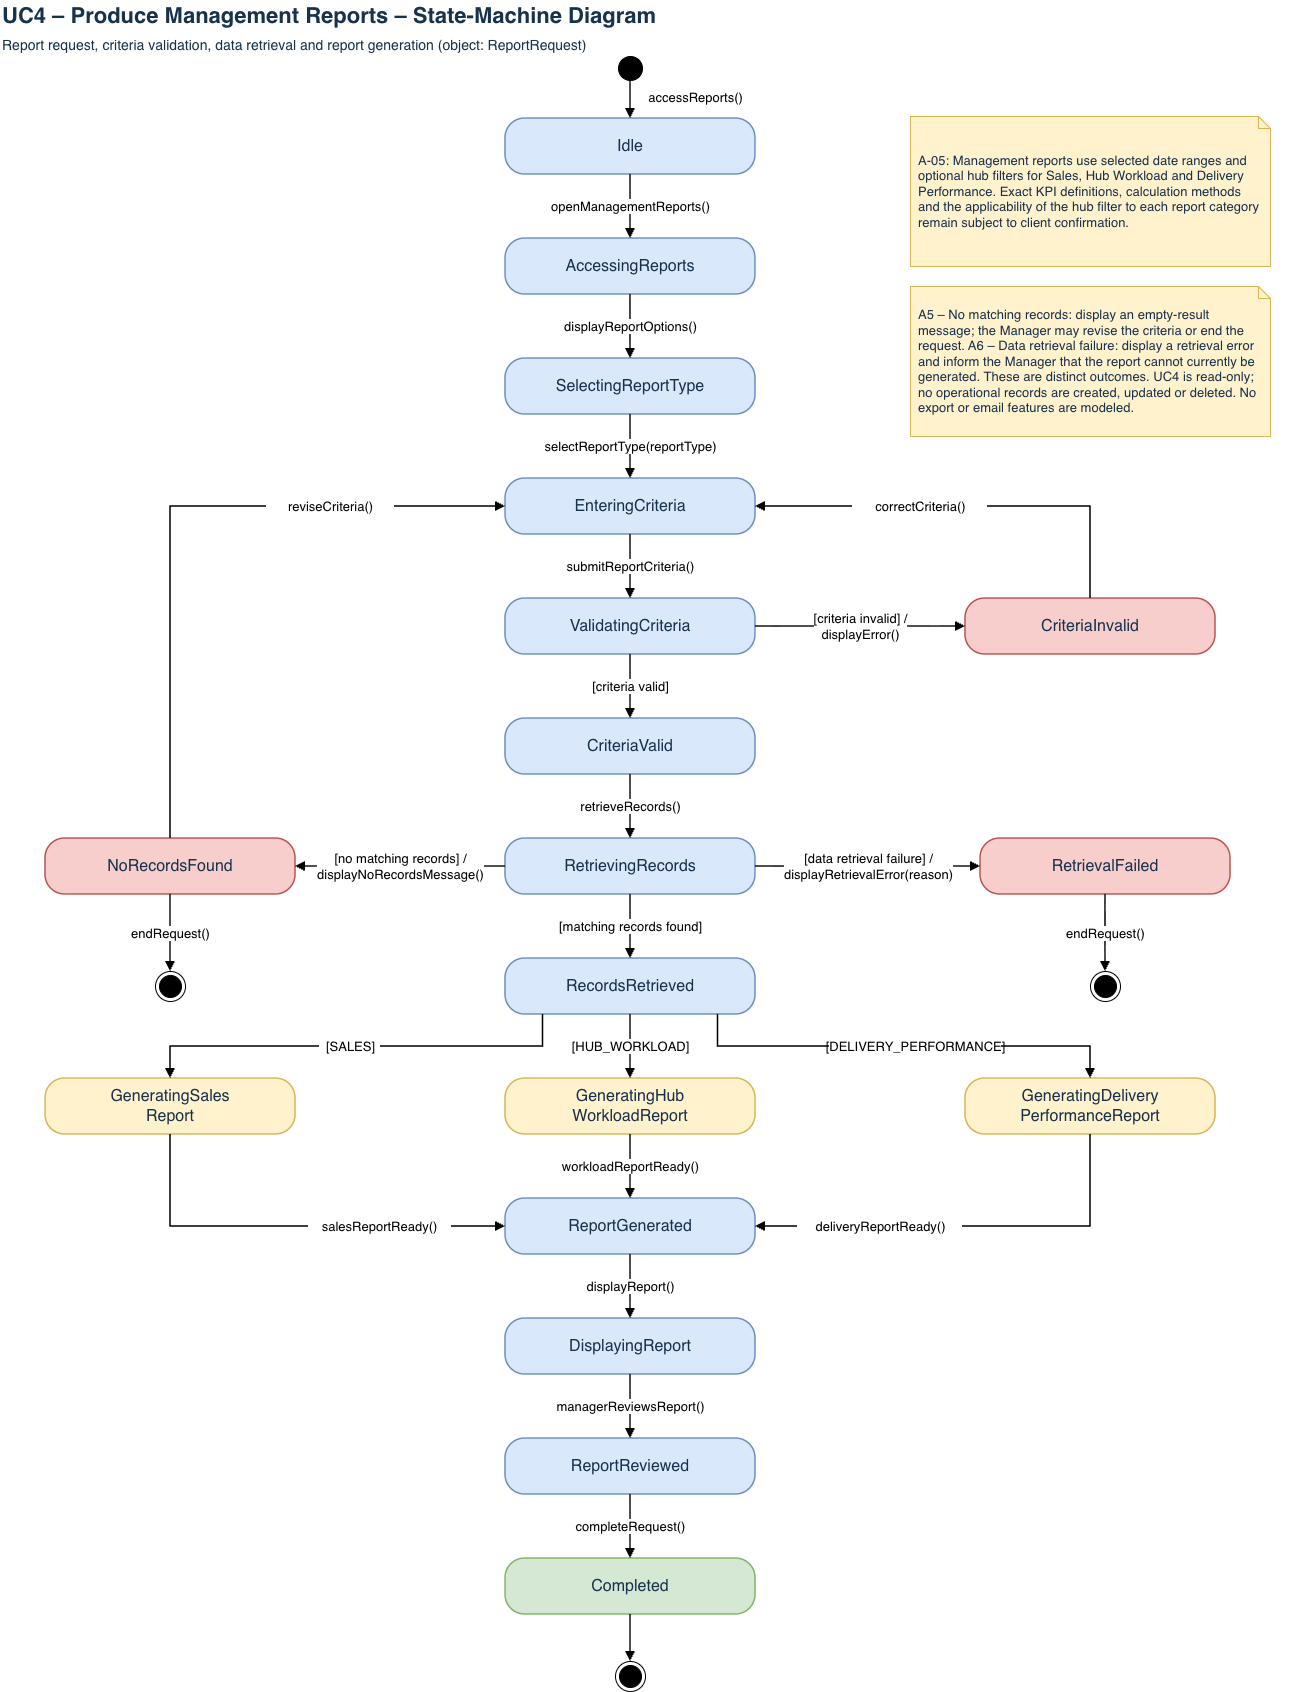

The diagram above was exported from draw.io. Its source (the exported page's mxGraphModel, read from the mxfile embedded in the PNG):
<mxGraphModel dx="3427" dy="1477" grid="1" gridSize="10" guides="1" tooltips="1" connect="1" arrows="1" fold="1" page="1" pageScale="1" pageWidth="1340" pageHeight="1790" math="0" shadow="0">
  <root>
    <mxCell id="0" />
    <mxCell id="1" parent="0" />
    <mxCell id="Idle" parent="1" style="rounded=1;arcSize=35;whiteSpace=wrap;html=1;fillColor=#dae8fc;strokeColor=#6c8ebf;strokeWidth=1.5;fontSize=16;fontColor=#17324d;" value="Idle" vertex="1">
      <mxGeometry height="56" width="250" x="525" y="122" as="geometry" />
    </mxCell>
    <mxCell id="AccessingReports" parent="1" style="rounded=1;arcSize=35;whiteSpace=wrap;html=1;fillColor=#dae8fc;strokeColor=#6c8ebf;strokeWidth=1.5;fontSize=16;fontColor=#17324d;" value="AccessingReports" vertex="1">
      <mxGeometry height="56" width="250" x="525" y="242" as="geometry" />
    </mxCell>
    <mxCell id="SelectingReportType" parent="1" style="rounded=1;arcSize=35;whiteSpace=wrap;html=1;fillColor=#dae8fc;strokeColor=#6c8ebf;strokeWidth=1.5;fontSize=16;fontColor=#17324d;" value="SelectingReportType" vertex="1">
      <mxGeometry height="56" width="250" x="525" y="362" as="geometry" />
    </mxCell>
    <mxCell id="EnteringCriteria" parent="1" style="rounded=1;arcSize=35;whiteSpace=wrap;html=1;fillColor=#dae8fc;strokeColor=#6c8ebf;strokeWidth=1.5;fontSize=16;fontColor=#17324d;" value="EnteringCriteria" vertex="1">
      <mxGeometry height="56" width="250" x="525" y="482" as="geometry" />
    </mxCell>
    <mxCell id="ValidatingCriteria" parent="1" style="rounded=1;arcSize=35;whiteSpace=wrap;html=1;fillColor=#dae8fc;strokeColor=#6c8ebf;strokeWidth=1.5;fontSize=16;fontColor=#17324d;" value="ValidatingCriteria" vertex="1">
      <mxGeometry height="56" width="250" x="525" y="602" as="geometry" />
    </mxCell>
    <mxCell id="CriteriaInvalid" parent="1" style="rounded=1;arcSize=35;whiteSpace=wrap;html=1;fillColor=#f8cecc;strokeColor=#b85450;strokeWidth=1.5;fontSize=16;fontColor=#17324d;" value="CriteriaInvalid" vertex="1">
      <mxGeometry height="56" width="250" x="985" y="602" as="geometry" />
    </mxCell>
    <mxCell id="CriteriaValid" parent="1" style="rounded=1;arcSize=35;whiteSpace=wrap;html=1;fillColor=#dae8fc;strokeColor=#6c8ebf;strokeWidth=1.5;fontSize=16;fontColor=#17324d;" value="CriteriaValid" vertex="1">
      <mxGeometry height="56" width="250" x="525" y="722" as="geometry" />
    </mxCell>
    <mxCell id="RetrievingRecords" parent="1" style="rounded=1;arcSize=35;whiteSpace=wrap;html=1;fillColor=#dae8fc;strokeColor=#6c8ebf;strokeWidth=1.5;fontSize=16;fontColor=#17324d;" value="RetrievingRecords" vertex="1">
      <mxGeometry height="56" width="250" x="525" y="842" as="geometry" />
    </mxCell>
    <mxCell id="NoRecordsFound" parent="1" style="rounded=1;arcSize=35;whiteSpace=wrap;html=1;fillColor=#f8cecc;strokeColor=#b85450;strokeWidth=1.5;fontSize=16;fontColor=#17324d;" value="NoRecordsFound" vertex="1">
      <mxGeometry height="56" width="250" x="65" y="842" as="geometry" />
    </mxCell>
    <mxCell id="RecordsRetrieved" parent="1" style="rounded=1;arcSize=35;whiteSpace=wrap;html=1;fillColor=#dae8fc;strokeColor=#6c8ebf;strokeWidth=1.5;fontSize=16;fontColor=#17324d;" value="RecordsRetrieved" vertex="1">
      <mxGeometry height="56" width="250" x="525" y="962" as="geometry" />
    </mxCell>
    <mxCell id="GeneratingSalesReport" parent="1" style="rounded=1;arcSize=35;whiteSpace=wrap;html=1;fillColor=#fff2cc;strokeColor=#d6b656;strokeWidth=1.5;fontSize=16;fontColor=#17324d;" value="GeneratingSales&lt;br&gt;Report" vertex="1">
      <mxGeometry height="56" width="250" x="65" y="1082" as="geometry" />
    </mxCell>
    <mxCell id="GeneratingHubWorkloadReport" parent="1" style="rounded=1;arcSize=35;whiteSpace=wrap;html=1;fillColor=#fff2cc;strokeColor=#d6b656;strokeWidth=1.5;fontSize=16;fontColor=#17324d;" value="GeneratingHub&lt;br&gt;WorkloadReport" vertex="1">
      <mxGeometry height="56" width="250" x="525" y="1082" as="geometry" />
    </mxCell>
    <mxCell id="GeneratingDeliveryPerformanceReport" parent="1" style="rounded=1;arcSize=35;whiteSpace=wrap;html=1;fillColor=#fff2cc;strokeColor=#d6b656;strokeWidth=1.5;fontSize=16;fontColor=#17324d;" value="GeneratingDelivery&lt;br&gt;PerformanceReport" vertex="1">
      <mxGeometry height="56" width="250" x="985" y="1082" as="geometry" />
    </mxCell>
    <mxCell id="ReportGenerated" parent="1" style="rounded=1;arcSize=35;whiteSpace=wrap;html=1;fillColor=#dae8fc;strokeColor=#6c8ebf;strokeWidth=1.5;fontSize=16;fontColor=#17324d;" value="ReportGenerated" vertex="1">
      <mxGeometry height="56" width="250" x="525" y="1202" as="geometry" />
    </mxCell>
    <mxCell id="DisplayingReport" parent="1" style="rounded=1;arcSize=35;whiteSpace=wrap;html=1;fillColor=#dae8fc;strokeColor=#6c8ebf;strokeWidth=1.5;fontSize=16;fontColor=#17324d;" value="DisplayingReport" vertex="1">
      <mxGeometry height="56" width="250" x="525" y="1322" as="geometry" />
    </mxCell>
    <mxCell id="ReportReviewed" parent="1" style="rounded=1;arcSize=35;whiteSpace=wrap;html=1;fillColor=#dae8fc;strokeColor=#6c8ebf;strokeWidth=1.5;fontSize=16;fontColor=#17324d;" value="ReportReviewed" vertex="1">
      <mxGeometry height="56" width="250" x="525" y="1442" as="geometry" />
    </mxCell>
    <mxCell id="Completed" parent="1" style="rounded=1;arcSize=35;whiteSpace=wrap;html=1;fillColor=#d5e8d4;strokeColor=#82b366;strokeWidth=1.5;fontSize=16;fontColor=#17324d;" value="Completed" vertex="1">
      <mxGeometry height="56" width="250" x="525" y="1562" as="geometry" />
    </mxCell>
    <mxCell id="Init" parent="1" style="ellipse;html=1;fillColor=#000000;strokeColor=#000000;" value="" vertex="1">
      <mxGeometry height="24" width="24" x="638" y="60" as="geometry" />
    </mxCell>
    <mxCell id="FinalA" parent="1" style="ellipse;shape=endState;html=1;fillColor=#000000;strokeColor=#000000;" value="" vertex="1">
      <mxGeometry height="30" width="30" x="175" y="975" as="geometry" />
    </mxCell>
    <mxCell id="FinalC" parent="1" style="ellipse;shape=endState;html=1;fillColor=#000000;strokeColor=#000000;" value="" vertex="1">
      <mxGeometry height="30" width="30" x="635" y="1665" as="geometry" />
    </mxCell>
    <mxCell id="T1" edge="1" parent="1" source="Init" style="edgeStyle=orthogonalEdgeStyle;rounded=0;html=1;endArrow=block;endFill=1;strokeColor=#000000;strokeWidth=1.5;jumpStyle=arc;jumpSize=10;fontSize=13;fontColor=#000000;labelBackgroundColor=#ffffff;exitX=0.5;exitY=1;exitDx=0;exitDy=0;entryX=0.5;entryY=0;entryDx=0;entryDy=0;" target="Idle" value="">
      <mxGeometry relative="1" as="geometry" />
    </mxCell>
    <mxCell id="lb1" parent="1" style="text;html=1;align=center;verticalAlign=middle;fontSize=13;fontColor=#000000;fillColor=#ffffff;strokeColor=none;spacing=0;" value="accessReports()" vertex="1">
      <mxGeometry height="21" width="121" x="654" y="90" as="geometry" />
    </mxCell>
    <mxCell id="T2" edge="1" parent="1" source="Idle" style="edgeStyle=orthogonalEdgeStyle;rounded=0;html=1;endArrow=block;endFill=1;strokeColor=#000000;strokeWidth=1.5;jumpStyle=arc;jumpSize=10;fontSize=13;fontColor=#000000;labelBackgroundColor=#ffffff;exitX=0.5;exitY=1;exitDx=0;exitDy=0;entryX=0.5;entryY=0;entryDx=0;entryDy=0;" target="AccessingReports" value="openManagementReports()">
      <mxGeometry relative="1" as="geometry" />
    </mxCell>
    <mxCell id="T3" edge="1" parent="1" source="AccessingReports" style="edgeStyle=orthogonalEdgeStyle;rounded=0;html=1;endArrow=block;endFill=1;strokeColor=#000000;strokeWidth=1.5;jumpStyle=arc;jumpSize=10;fontSize=13;fontColor=#000000;labelBackgroundColor=#ffffff;exitX=0.5;exitY=1;exitDx=0;exitDy=0;entryX=0.5;entryY=0;entryDx=0;entryDy=0;" target="SelectingReportType" value="displayReportOptions()">
      <mxGeometry relative="1" as="geometry" />
    </mxCell>
    <mxCell id="T4" edge="1" parent="1" source="SelectingReportType" style="edgeStyle=orthogonalEdgeStyle;rounded=0;html=1;endArrow=block;endFill=1;strokeColor=#000000;strokeWidth=1.5;jumpStyle=arc;jumpSize=10;fontSize=13;fontColor=#000000;labelBackgroundColor=#ffffff;exitX=0.5;exitY=1;exitDx=0;exitDy=0;entryX=0.5;entryY=0;entryDx=0;entryDy=0;" target="EnteringCriteria" value="selectReportType(reportType)">
      <mxGeometry relative="1" as="geometry" />
    </mxCell>
    <mxCell id="T5" edge="1" parent="1" source="EnteringCriteria" style="edgeStyle=orthogonalEdgeStyle;rounded=0;html=1;endArrow=block;endFill=1;strokeColor=#000000;strokeWidth=1.5;jumpStyle=arc;jumpSize=10;fontSize=13;fontColor=#000000;labelBackgroundColor=#ffffff;exitX=0.5;exitY=1;exitDx=0;exitDy=0;entryX=0.5;entryY=0;entryDx=0;entryDy=0;" target="ValidatingCriteria" value="submitReportCriteria()">
      <mxGeometry relative="1" as="geometry" />
    </mxCell>
    <mxCell id="T6" edge="1" parent="1" source="ValidatingCriteria" style="edgeStyle=orthogonalEdgeStyle;rounded=0;html=1;endArrow=block;endFill=1;strokeColor=#000000;strokeWidth=1.5;jumpStyle=arc;jumpSize=10;fontSize=13;fontColor=#000000;labelBackgroundColor=#ffffff;exitX=0.5;exitY=1;exitDx=0;exitDy=0;entryX=0.5;entryY=0;entryDx=0;entryDy=0;" target="CriteriaValid" value="[criteria valid]">
      <mxGeometry relative="1" as="geometry" />
    </mxCell>
    <mxCell id="T7" edge="1" parent="1" source="ValidatingCriteria" style="edgeStyle=orthogonalEdgeStyle;rounded=0;html=1;endArrow=block;endFill=1;strokeColor=#000000;strokeWidth=1.5;jumpStyle=arc;jumpSize=10;fontSize=13;fontColor=#000000;labelBackgroundColor=#ffffff;exitX=1;exitY=0.5;exitDx=0;exitDy=0;entryX=0;entryY=0.5;entryDx=0;entryDy=0;" target="CriteriaInvalid" value="[criteria invalid] /&lt;br&gt;displayError()">
      <mxGeometry relative="1" as="geometry" />
    </mxCell>
    <mxCell id="T8" edge="1" parent="1" source="CriteriaInvalid" style="edgeStyle=orthogonalEdgeStyle;rounded=0;html=1;endArrow=block;endFill=1;strokeColor=#000000;strokeWidth=1.5;jumpStyle=arc;jumpSize=10;fontSize=13;fontColor=#000000;labelBackgroundColor=#ffffff;exitX=0.5;exitY=0;exitDx=0;exitDy=0;entryX=1;entryY=0.5;entryDx=0;entryDy=0;" target="EnteringCriteria" value="">
      <mxGeometry relative="1" as="geometry">
        <Array as="points">
          <mxPoint x="1110" y="510" />
        </Array>
      </mxGeometry>
    </mxCell>
    <mxCell id="lb2" parent="1" style="text;html=1;align=center;verticalAlign=middle;fontSize=13;fontColor=#000000;fillColor=#ffffff;strokeColor=none;spacing=0;" value="correctCriteria()" vertex="1">
      <mxGeometry height="21" width="135" x="872" y="499" as="geometry" />
    </mxCell>
    <mxCell id="T9" edge="1" parent="1" source="CriteriaValid" style="edgeStyle=orthogonalEdgeStyle;rounded=0;html=1;endArrow=block;endFill=1;strokeColor=#000000;strokeWidth=1.5;jumpStyle=arc;jumpSize=10;fontSize=13;fontColor=#000000;labelBackgroundColor=#ffffff;exitX=0.5;exitY=1;exitDx=0;exitDy=0;entryX=0.5;entryY=0;entryDx=0;entryDy=0;" target="RetrievingRecords" value="retrieveRecords()">
      <mxGeometry relative="1" as="geometry" />
    </mxCell>
    <mxCell id="T10" edge="1" parent="1" source="RetrievingRecords" style="edgeStyle=orthogonalEdgeStyle;rounded=0;html=1;endArrow=block;endFill=1;strokeColor=#000000;strokeWidth=1.5;jumpStyle=arc;jumpSize=10;fontSize=13;fontColor=#000000;labelBackgroundColor=#ffffff;exitX=0.5;exitY=1;exitDx=0;exitDy=0;entryX=0.5;entryY=0;entryDx=0;entryDy=0;" target="RecordsRetrieved" value="[matching records found]">
      <mxGeometry relative="1" as="geometry" />
    </mxCell>
    <mxCell id="T11" edge="1" parent="1" source="RetrievingRecords" style="edgeStyle=orthogonalEdgeStyle;rounded=0;html=1;endArrow=block;endFill=1;strokeColor=#000000;strokeWidth=1.5;jumpStyle=arc;jumpSize=10;fontSize=13;fontColor=#000000;labelBackgroundColor=#ffffff;exitX=0;exitY=0.5;exitDx=0;exitDy=0;entryX=1;entryY=0.5;entryDx=0;entryDy=0;" target="NoRecordsFound" value="[no matching records] /&lt;br&gt;displayNoRecordsMessage()">
      <mxGeometry relative="1" as="geometry" />
    </mxCell>
    <mxCell id="T12" edge="1" parent="1" source="NoRecordsFound" style="edgeStyle=orthogonalEdgeStyle;rounded=0;html=1;endArrow=block;endFill=1;strokeColor=#000000;strokeWidth=1.5;jumpStyle=arc;jumpSize=10;fontSize=13;fontColor=#000000;labelBackgroundColor=#ffffff;exitX=0.5;exitY=0;exitDx=0;exitDy=0;entryX=0;entryY=0.5;entryDx=0;entryDy=0;" target="EnteringCriteria" value="">
      <mxGeometry relative="1" as="geometry">
        <Array as="points">
          <mxPoint x="190" y="510" />
        </Array>
      </mxGeometry>
    </mxCell>
    <mxCell id="lb3" parent="1" style="text;html=1;align=center;verticalAlign=middle;fontSize=13;fontColor=#000000;fillColor=#ffffff;strokeColor=none;spacing=0;" value="reviseCriteria()" vertex="1">
      <mxGeometry height="21" width="128" x="286" y="499" as="geometry" />
    </mxCell>
    <mxCell id="T13" edge="1" parent="1" source="NoRecordsFound" style="edgeStyle=orthogonalEdgeStyle;rounded=0;html=1;endArrow=block;endFill=1;strokeColor=#000000;strokeWidth=1.5;jumpStyle=arc;jumpSize=10;fontSize=13;fontColor=#000000;labelBackgroundColor=#ffffff;exitX=0.5;exitY=1;exitDx=0;exitDy=0;entryX=0.5;entryY=0;entryDx=0;entryDy=0;" target="FinalA" value="endRequest()">
      <mxGeometry relative="1" as="geometry" />
    </mxCell>
    <mxCell id="T14" edge="1" parent="1" source="RecordsRetrieved" style="edgeStyle=orthogonalEdgeStyle;rounded=0;html=1;endArrow=block;endFill=1;strokeColor=#000000;strokeWidth=1.5;jumpStyle=arc;jumpSize=10;fontSize=13;fontColor=#000000;labelBackgroundColor=#ffffff;exitX=0.15;exitY=1;exitDx=0;exitDy=0;entryX=0.5;entryY=0;entryDx=0;entryDy=0;" target="GeneratingSalesReport" value="">
      <mxGeometry relative="1" as="geometry">
        <Array as="points">
          <mxPoint x="562.5" y="1050" />
          <mxPoint x="190" y="1050" />
        </Array>
      </mxGeometry>
    </mxCell>
    <mxCell id="lb4" parent="1" style="text;html=1;align=center;verticalAlign=middle;fontSize=13;fontColor=#000000;fillColor=#ffffff;strokeColor=none;spacing=0;" value="[SALES]" vertex="1">
      <mxGeometry height="21" width="61" x="339" y="1039" as="geometry" />
    </mxCell>
    <mxCell id="T15" edge="1" parent="1" source="RecordsRetrieved" style="edgeStyle=orthogonalEdgeStyle;rounded=0;html=1;endArrow=block;endFill=1;strokeColor=#000000;strokeWidth=1.5;jumpStyle=arc;jumpSize=10;fontSize=13;fontColor=#000000;labelBackgroundColor=#ffffff;exitX=0.5;exitY=1;exitDx=0;exitDy=0;entryX=0.5;entryY=0;entryDx=0;entryDy=0;" target="GeneratingHubWorkloadReport" value="[HUB_WORKLOAD]">
      <mxGeometry relative="1" as="geometry" />
    </mxCell>
    <mxCell id="T16" edge="1" parent="1" source="RecordsRetrieved" style="edgeStyle=orthogonalEdgeStyle;rounded=0;html=1;endArrow=block;endFill=1;strokeColor=#000000;strokeWidth=1.5;jumpStyle=arc;jumpSize=10;fontSize=13;fontColor=#000000;labelBackgroundColor=#ffffff;exitX=0.85;exitY=1;exitDx=0;exitDy=0;entryX=0.5;entryY=0;entryDx=0;entryDy=0;" target="GeneratingDeliveryPerformanceReport" value="">
      <mxGeometry relative="1" as="geometry">
        <Array as="points">
          <mxPoint x="737.5" y="1050" />
          <mxPoint x="1110" y="1050" />
        </Array>
      </mxGeometry>
    </mxCell>
    <mxCell id="lb5" parent="1" style="text;html=1;align=center;verticalAlign=middle;fontSize=13;fontColor=#000000;fillColor=#ffffff;strokeColor=none;spacing=0;" value="[DELIVERY_PERFORMANCE]" vertex="1">
      <mxGeometry height="21" width="172" x="849" y="1039" as="geometry" />
    </mxCell>
    <mxCell id="T17" edge="1" parent="1" source="GeneratingSalesReport" style="edgeStyle=orthogonalEdgeStyle;rounded=0;html=1;endArrow=block;endFill=1;strokeColor=#000000;strokeWidth=1.5;jumpStyle=arc;jumpSize=10;fontSize=13;fontColor=#000000;labelBackgroundColor=#ffffff;exitX=0.5;exitY=1;exitDx=0;exitDy=0;entryX=0;entryY=0.5;entryDx=0;entryDy=0;" target="ReportGenerated" value="">
      <mxGeometry relative="1" as="geometry">
        <Array as="points">
          <mxPoint x="190" y="1230" />
        </Array>
      </mxGeometry>
    </mxCell>
    <mxCell id="lb6" parent="1" style="text;html=1;align=center;verticalAlign=middle;fontSize=13;fontColor=#000000;fillColor=#ffffff;strokeColor=none;spacing=0;" value="salesReportReady()" vertex="1">
      <mxGeometry height="21" width="143" x="328" y="1219" as="geometry" />
    </mxCell>
    <mxCell id="T18" edge="1" parent="1" source="GeneratingHubWorkloadReport" style="edgeStyle=orthogonalEdgeStyle;rounded=0;html=1;endArrow=block;endFill=1;strokeColor=#000000;strokeWidth=1.5;jumpStyle=arc;jumpSize=10;fontSize=13;fontColor=#000000;labelBackgroundColor=#ffffff;exitX=0.5;exitY=1;exitDx=0;exitDy=0;entryX=0.5;entryY=0;entryDx=0;entryDy=0;" target="ReportGenerated" value="workloadReportReady()">
      <mxGeometry relative="1" as="geometry" />
    </mxCell>
    <mxCell id="T19" edge="1" parent="1" source="GeneratingDeliveryPerformanceReport" style="edgeStyle=orthogonalEdgeStyle;rounded=0;html=1;endArrow=block;endFill=1;strokeColor=#000000;strokeWidth=1.5;jumpStyle=arc;jumpSize=10;fontSize=13;fontColor=#000000;labelBackgroundColor=#ffffff;exitX=0.5;exitY=1;exitDx=0;exitDy=0;entryX=1;entryY=0.5;entryDx=0;entryDy=0;" target="ReportGenerated" value="">
      <mxGeometry relative="1" as="geometry">
        <Array as="points">
          <mxPoint x="1110" y="1230" />
        </Array>
      </mxGeometry>
    </mxCell>
    <mxCell id="lb7" parent="1" style="text;html=1;align=center;verticalAlign=middle;fontSize=13;fontColor=#000000;fillColor=#ffffff;strokeColor=none;spacing=0;" value="deliveryReportReady()" vertex="1">
      <mxGeometry height="21" width="165" x="817" y="1219" as="geometry" />
    </mxCell>
    <mxCell id="T20" edge="1" parent="1" source="ReportGenerated" style="edgeStyle=orthogonalEdgeStyle;rounded=0;html=1;endArrow=block;endFill=1;strokeColor=#000000;strokeWidth=1.5;jumpStyle=arc;jumpSize=10;fontSize=13;fontColor=#000000;labelBackgroundColor=#ffffff;exitX=0.5;exitY=1;exitDx=0;exitDy=0;entryX=0.5;entryY=0;entryDx=0;entryDy=0;" target="DisplayingReport" value="displayReport()">
      <mxGeometry relative="1" as="geometry" />
    </mxCell>
    <mxCell id="T21" edge="1" parent="1" source="DisplayingReport" style="edgeStyle=orthogonalEdgeStyle;rounded=0;html=1;endArrow=block;endFill=1;strokeColor=#000000;strokeWidth=1.5;jumpStyle=arc;jumpSize=10;fontSize=13;fontColor=#000000;labelBackgroundColor=#ffffff;exitX=0.5;exitY=1;exitDx=0;exitDy=0;entryX=0.5;entryY=0;entryDx=0;entryDy=0;" target="ReportReviewed" value="managerReviewsReport()">
      <mxGeometry relative="1" as="geometry" />
    </mxCell>
    <mxCell id="T22" edge="1" parent="1" source="ReportReviewed" style="edgeStyle=orthogonalEdgeStyle;rounded=0;html=1;endArrow=block;endFill=1;strokeColor=#000000;strokeWidth=1.5;jumpStyle=arc;jumpSize=10;fontSize=13;fontColor=#000000;labelBackgroundColor=#ffffff;exitX=0.5;exitY=1;exitDx=0;exitDy=0;entryX=0.5;entryY=0;entryDx=0;entryDy=0;" target="Completed" value="completeRequest()">
      <mxGeometry relative="1" as="geometry" />
    </mxCell>
    <mxCell id="T23" edge="1" parent="1" source="Completed" style="edgeStyle=orthogonalEdgeStyle;rounded=0;html=1;endArrow=block;endFill=1;strokeColor=#000000;strokeWidth=1.5;jumpStyle=arc;jumpSize=10;fontSize=13;fontColor=#000000;labelBackgroundColor=#ffffff;exitX=0.5;exitY=1;exitDx=0;exitDy=0;entryX=0.5;entryY=0;entryDx=0;entryDy=0;" target="FinalC" value="">
      <mxGeometry relative="1" as="geometry" />
    </mxCell>
    <mxCell id="ttl" parent="1" style="text;html=1;align=left;verticalAlign=middle;fontSize=22;fontStyle=1;fontColor=#17324d;" value="UC4 – Produce Management Reports – State-Machine Diagram" vertex="1">
      <mxGeometry height="32" width="1300" x="20" y="4" as="geometry" />
    </mxCell>
    <mxCell id="sub" parent="1" style="text;html=1;align=left;verticalAlign=middle;fontSize=14;fontColor=#17324d;" value="Report request, criteria validation, data retrieval and report generation (object: ReportRequest)" vertex="1">
      <mxGeometry height="22" width="1300" x="20" y="38" as="geometry" />
    </mxCell>
    <mxCell id="n1" parent="1" style="shape=note;size=12;whiteSpace=wrap;html=1;align=left;verticalAlign=middle;spacing=8;fillColor=#fff2cc;strokeColor=#d6b656;fontSize=13;fontColor=#17324d;" value="A-05: Management reports use selected date ranges and optional hub filters for Sales, Hub Workload and Delivery Performance. Exact KPI definitions, calculation methods and the applicability of the hub filter to each report category remain subject to client confirmation." vertex="1">
      <mxGeometry height="150" width="360" x="930" y="120" as="geometry" />
    </mxCell>
    <mxCell id="n2" parent="1" style="shape=note;size=12;whiteSpace=wrap;html=1;align=left;verticalAlign=middle;spacing=8;fillColor=#fff2cc;strokeColor=#d6b656;fontSize=13;fontColor=#17324d;" value="A5 – No matching records: display an empty-result message; the Manager may revise the criteria or end the request. A6 – Data retrieval failure: display a retrieval error and inform the Manager that the report cannot currently be generated. These are distinct outcomes. UC4 is read-only; no operational records are created, updated or deleted. No export or email features are modeled." vertex="1">
      <mxGeometry height="150" width="360" x="930" y="290" as="geometry" />
    </mxCell>
    <mxCell id="RetrievalFailed" parent="1" style="rounded=1;arcSize=35;whiteSpace=wrap;html=1;fillColor=#f8cecc;strokeColor=#b85450;strokeWidth=1.5;fontSize=16;fontColor=#17324d;" value="RetrievalFailed" vertex="1">
      <mxGeometry height="56" width="250" x="1000" y="842" as="geometry" />
    </mxCell>
    <mxCell id="FinalB" parent="1" style="ellipse;shape=endState;html=1;fillColor=#000000;strokeColor=#000000;" value="" vertex="1">
      <mxGeometry height="30" width="30" x="1110" y="975" as="geometry" />
    </mxCell>
    <mxCell id="T24" edge="1" parent="1" source="RetrievingRecords" style="edgeStyle=orthogonalEdgeStyle;rounded=0;html=1;endArrow=block;endFill=1;strokeColor=#000000;strokeWidth=1.5;jumpStyle=arc;jumpSize=10;fontSize=13;fontColor=#000000;labelBackgroundColor=#ffffff;exitX=1;exitY=0.5;exitDx=0;exitDy=0;entryX=0;entryY=0.5;entryDx=0;entryDy=0;" target="RetrievalFailed" value="[data retrieval failure] /&lt;br&gt;displayRetrievalError(reason)">
      <mxGeometry relative="1" as="geometry" />
    </mxCell>
    <mxCell id="T25" edge="1" parent="1" source="RetrievalFailed" style="edgeStyle=orthogonalEdgeStyle;rounded=0;html=1;endArrow=block;endFill=1;strokeColor=#000000;strokeWidth=1.5;jumpStyle=arc;jumpSize=10;fontSize=13;fontColor=#000000;labelBackgroundColor=#ffffff;exitX=0.5;exitY=1;exitDx=0;exitDy=0;entryX=0.5;entryY=0;entryDx=0;entryDy=0;" target="FinalB" value="endRequest()">
      <mxGeometry relative="1" as="geometry" />
    </mxCell>
  </root>
</mxGraphModel>